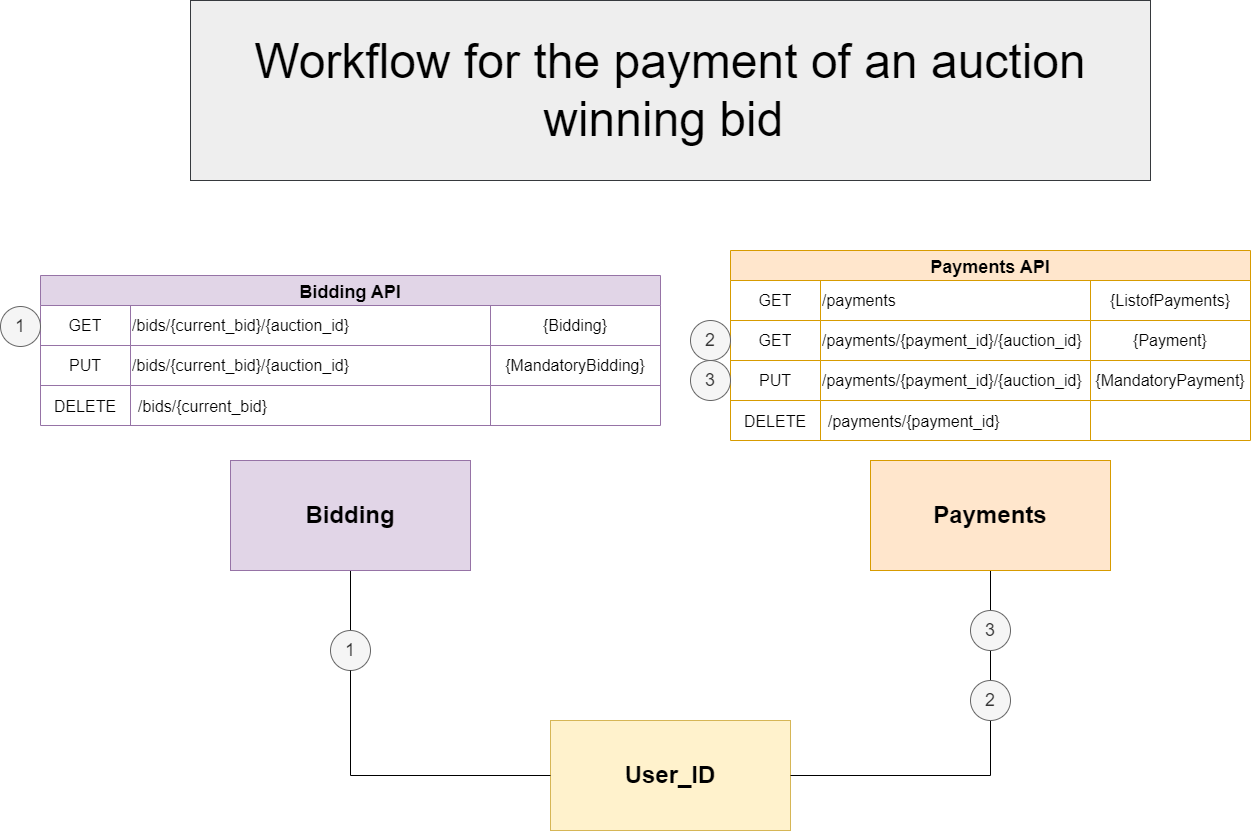

The diagram above was exported from draw.io. Its source (the exported page's mxGraphModel, read from the mxfile embedded in the PNG):
<mxGraphModel dx="1188" dy="622" grid="1" gridSize="10" guides="1" tooltips="1" connect="1" arrows="1" fold="1" page="0" pageScale="1" pageWidth="5000" pageHeight="5000" math="0" shadow="0">
  <root>
    <mxCell id="1nk4WMZKZO2NQOAgVWlX-0" />
    <mxCell id="1nk4WMZKZO2NQOAgVWlX-1" parent="1nk4WMZKZO2NQOAgVWlX-0" />
    <mxCell id="1nk4WMZKZO2NQOAgVWlX-2" style="edgeStyle=orthogonalEdgeStyle;rounded=0;orthogonalLoop=1;jettySize=auto;html=1;entryX=0.5;entryY=1;entryDx=0;entryDy=0;exitX=0.5;exitY=0;exitDx=0;exitDy=0;endArrow=none;endFill=0;" parent="1nk4WMZKZO2NQOAgVWlX-1" source="1nk4WMZKZO2NQOAgVWlX-41" target="nRL2mAyZnZ14EjeatMnL-0" edge="1">
      <mxGeometry relative="1" as="geometry">
        <mxPoint x="1510" y="1250.0000000000002" as="targetPoint" />
      </mxGeometry>
    </mxCell>
    <mxCell id="1nk4WMZKZO2NQOAgVWlX-4" value="&lt;font style=&quot;font-size: 24px&quot;&gt;User_ID&lt;br&gt;&lt;/font&gt;" style="rounded=0;whiteSpace=wrap;html=1;fillColor=#fff2cc;strokeColor=#d6b656;fontStyle=1" parent="1nk4WMZKZO2NQOAgVWlX-1" vertex="1">
      <mxGeometry x="1120" y="1410" width="240" height="110" as="geometry" />
    </mxCell>
    <mxCell id="1nk4WMZKZO2NQOAgVWlX-63" value="" style="endArrow=none;html=1;rounded=0;exitX=0.5;exitY=1;exitDx=0;exitDy=0;endFill=0;entryX=0.5;entryY=1;entryDx=0;entryDy=0;" parent="1nk4WMZKZO2NQOAgVWlX-1" source="1nk4WMZKZO2NQOAgVWlX-44" target="nRL2mAyZnZ14EjeatMnL-1" edge="1">
      <mxGeometry width="50" height="50" relative="1" as="geometry">
        <mxPoint x="1230" y="950" as="sourcePoint" />
        <mxPoint x="920" y="1270.0000000000002" as="targetPoint" />
      </mxGeometry>
    </mxCell>
    <mxCell id="pqtVYzqw2Di3q0zUuIRO-0" style="edgeStyle=orthogonalEdgeStyle;rounded=0;orthogonalLoop=1;jettySize=auto;html=1;exitX=0.5;exitY=1;exitDx=0;exitDy=0;" parent="1nk4WMZKZO2NQOAgVWlX-1" edge="1">
      <mxGeometry relative="1" as="geometry">
        <mxPoint x="920" y="1270.0000000000002" as="sourcePoint" />
        <mxPoint x="920" y="1270.0000000000002" as="targetPoint" />
      </mxGeometry>
    </mxCell>
    <mxCell id="fMhRVvXavpoA-GK0tpxf-1" value="" style="edgeStyle=orthogonalEdgeStyle;rounded=0;orthogonalLoop=1;jettySize=auto;html=1;entryX=0.5;entryY=1;entryDx=0;entryDy=0;exitX=1;exitY=0.5;exitDx=0;exitDy=0;endArrow=none;endFill=0;" parent="1nk4WMZKZO2NQOAgVWlX-1" source="1nk4WMZKZO2NQOAgVWlX-4" target="1nk4WMZKZO2NQOAgVWlX-41" edge="1">
      <mxGeometry relative="1" as="geometry">
        <mxPoint x="1360" y="1465" as="sourcePoint" />
        <mxPoint x="1640" y="1465" as="targetPoint" />
        <Array as="points">
          <mxPoint x="1560" y="1465" />
          <mxPoint x="1560" y="1380" />
        </Array>
      </mxGeometry>
    </mxCell>
    <mxCell id="1nk4WMZKZO2NQOAgVWlX-41" value="&lt;font style=&quot;font-size: 18px;&quot;&gt;2&lt;/font&gt;" style="ellipse;whiteSpace=wrap;html=1;fillColor=#f5f5f5;strokeColor=#666666;movable=1;resizable=1;rotatable=1;deletable=1;editable=1;locked=0;connectable=1;fontColor=#333333;" parent="1nk4WMZKZO2NQOAgVWlX-1" vertex="1">
      <mxGeometry x="1540" y="1370" width="40" height="40" as="geometry" />
    </mxCell>
    <mxCell id="1nk4WMZKZO2NQOAgVWlX-44" value="&lt;font style=&quot;font-size: 18px;&quot;&gt;1&lt;/font&gt;" style="ellipse;whiteSpace=wrap;html=1;fillColor=#f5f5f5;strokeColor=#666666;movable=1;resizable=1;rotatable=1;deletable=1;editable=1;locked=0;connectable=1;fontColor=#333333;" parent="1nk4WMZKZO2NQOAgVWlX-1" vertex="1">
      <mxGeometry x="900" y="1320" width="40" height="40" as="geometry" />
    </mxCell>
    <mxCell id="fMhRVvXavpoA-GK0tpxf-4" value="" style="group" parent="1nk4WMZKZO2NQOAgVWlX-1" vertex="1" connectable="0">
      <mxGeometry x="1040" y="1180" width="640" height="160" as="geometry" />
    </mxCell>
    <mxCell id="nRL2mAyZnZ14EjeatMnL-0" value="&lt;font style=&quot;font-size: 24px;&quot;&gt;Payments&lt;/font&gt;" style="rounded=0;whiteSpace=wrap;html=1;fillColor=#ffe6cc;strokeColor=#d79b00;fontStyle=1;" parent="fMhRVvXavpoA-GK0tpxf-4" vertex="1">
      <mxGeometry x="400" y="-30" width="240" height="110" as="geometry" />
    </mxCell>
    <mxCell id="1B06XHe214kv1IE0iXvc-0" value="&lt;font style=&quot;font-size: 18px;&quot;&gt;3&lt;/font&gt;" style="ellipse;whiteSpace=wrap;html=1;fillColor=#f5f5f5;strokeColor=#666666;movable=1;resizable=1;rotatable=1;deletable=1;editable=1;locked=0;connectable=1;fontColor=#333333;" parent="fMhRVvXavpoA-GK0tpxf-4" vertex="1">
      <mxGeometry x="500" y="120" width="40" height="40" as="geometry" />
    </mxCell>
    <mxCell id="F1_LJohMkjXeTNUpFpyk-0" value="" style="endArrow=none;html=1;rounded=0;exitX=0.5;exitY=1;exitDx=0;exitDy=0;entryX=0;entryY=0.5;entryDx=0;entryDy=0;" parent="1nk4WMZKZO2NQOAgVWlX-1" source="1nk4WMZKZO2NQOAgVWlX-44" target="1nk4WMZKZO2NQOAgVWlX-4" edge="1">
      <mxGeometry width="50" height="50" relative="1" as="geometry">
        <mxPoint x="1220" y="1370" as="sourcePoint" />
        <mxPoint x="1280" y="1320" as="targetPoint" />
        <Array as="points">
          <mxPoint x="920" y="1465" />
        </Array>
      </mxGeometry>
    </mxCell>
    <mxCell id="F1_LJohMkjXeTNUpFpyk-1" value="" style="group" parent="1nk4WMZKZO2NQOAgVWlX-1" vertex="1" connectable="0">
      <mxGeometry x="1260" y="940" width="560" height="190" as="geometry" />
    </mxCell>
    <mxCell id="1nk4WMZKZO2NQOAgVWlX-46" value="Payments API" style="shape=table;startSize=30;container=1;collapsible=0;childLayout=tableLayout;fontStyle=1;align=center;fontSize=18;strokeColor=#d79b00;fillColor=#ffe6cc;" parent="F1_LJohMkjXeTNUpFpyk-1" vertex="1">
      <mxGeometry x="40" width="520" height="190" as="geometry" />
    </mxCell>
    <mxCell id="1nk4WMZKZO2NQOAgVWlX-47" value="" style="shape=tableRow;horizontal=0;startSize=0;swimlaneHead=0;swimlaneBody=0;top=0;left=0;bottom=0;right=0;collapsible=0;dropTarget=0;fillColor=none;points=[[0,0.5],[1,0.5]];portConstraint=eastwest;fontSize=16;strokeColor=#557096;" parent="1nk4WMZKZO2NQOAgVWlX-46" vertex="1">
      <mxGeometry y="30" width="520" height="40" as="geometry" />
    </mxCell>
    <mxCell id="1nk4WMZKZO2NQOAgVWlX-48" value="GET" style="shape=partialRectangle;html=1;whiteSpace=wrap;connectable=0;fillColor=none;top=0;left=0;bottom=0;right=0;overflow=hidden;fontSize=16;strokeColor=#557096;" parent="1nk4WMZKZO2NQOAgVWlX-47" vertex="1">
      <mxGeometry width="90" height="40" as="geometry">
        <mxRectangle width="90" height="40" as="alternateBounds" />
      </mxGeometry>
    </mxCell>
    <mxCell id="1nk4WMZKZO2NQOAgVWlX-49" value="/payments" style="shape=partialRectangle;html=1;whiteSpace=wrap;connectable=0;fillColor=none;top=0;left=0;bottom=0;right=0;overflow=hidden;fontSize=16;strokeColor=#557096;align=left;" parent="1nk4WMZKZO2NQOAgVWlX-47" vertex="1">
      <mxGeometry x="90" width="270" height="40" as="geometry">
        <mxRectangle width="270" height="40" as="alternateBounds" />
      </mxGeometry>
    </mxCell>
    <mxCell id="1nk4WMZKZO2NQOAgVWlX-50" value="{ListofPayments}" style="shape=partialRectangle;html=1;whiteSpace=wrap;connectable=0;fillColor=none;top=0;left=0;bottom=0;right=0;overflow=hidden;fontSize=16;strokeColor=#557096;" parent="1nk4WMZKZO2NQOAgVWlX-47" vertex="1">
      <mxGeometry x="360" width="160" height="40" as="geometry">
        <mxRectangle width="160" height="40" as="alternateBounds" />
      </mxGeometry>
    </mxCell>
    <mxCell id="1nk4WMZKZO2NQOAgVWlX-51" value="" style="shape=tableRow;horizontal=0;startSize=0;swimlaneHead=0;swimlaneBody=0;top=0;left=0;bottom=0;right=0;collapsible=0;dropTarget=0;fillColor=none;points=[[0,0.5],[1,0.5]];portConstraint=eastwest;fontSize=16;strokeColor=#557096;" parent="1nk4WMZKZO2NQOAgVWlX-46" vertex="1">
      <mxGeometry y="70" width="520" height="40" as="geometry" />
    </mxCell>
    <mxCell id="1nk4WMZKZO2NQOAgVWlX-52" value="GET" style="shape=partialRectangle;html=1;whiteSpace=wrap;connectable=0;fillColor=none;top=0;left=0;bottom=0;right=0;overflow=hidden;fontSize=16;strokeColor=#557096;" parent="1nk4WMZKZO2NQOAgVWlX-51" vertex="1">
      <mxGeometry width="90" height="40" as="geometry">
        <mxRectangle width="90" height="40" as="alternateBounds" />
      </mxGeometry>
    </mxCell>
    <mxCell id="1nk4WMZKZO2NQOAgVWlX-53" value="/payments/{payment_id}/{auction_id}" style="shape=partialRectangle;html=1;whiteSpace=wrap;connectable=0;fillColor=none;top=0;left=0;bottom=0;right=0;overflow=hidden;fontSize=16;strokeColor=#557096;align=left;" parent="1nk4WMZKZO2NQOAgVWlX-51" vertex="1">
      <mxGeometry x="90" width="270" height="40" as="geometry">
        <mxRectangle width="270" height="40" as="alternateBounds" />
      </mxGeometry>
    </mxCell>
    <mxCell id="1nk4WMZKZO2NQOAgVWlX-54" value="{Payment}" style="shape=partialRectangle;html=1;whiteSpace=wrap;connectable=0;fillColor=none;top=0;left=0;bottom=0;right=0;overflow=hidden;fontSize=16;strokeColor=#557096;" parent="1nk4WMZKZO2NQOAgVWlX-51" vertex="1">
      <mxGeometry x="360" width="160" height="40" as="geometry">
        <mxRectangle width="160" height="40" as="alternateBounds" />
      </mxGeometry>
    </mxCell>
    <mxCell id="1nk4WMZKZO2NQOAgVWlX-55" value="" style="shape=tableRow;horizontal=0;startSize=0;swimlaneHead=0;swimlaneBody=0;top=0;left=0;bottom=0;right=0;collapsible=0;dropTarget=0;fillColor=none;points=[[0,0.5],[1,0.5]];portConstraint=eastwest;fontSize=16;strokeColor=#557096;" parent="1nk4WMZKZO2NQOAgVWlX-46" vertex="1">
      <mxGeometry y="110" width="520" height="40" as="geometry" />
    </mxCell>
    <mxCell id="1nk4WMZKZO2NQOAgVWlX-56" value="PUT" style="shape=partialRectangle;html=1;whiteSpace=wrap;connectable=0;fillColor=none;top=0;left=0;bottom=0;right=0;overflow=hidden;fontSize=16;strokeColor=#557096;" parent="1nk4WMZKZO2NQOAgVWlX-55" vertex="1">
      <mxGeometry width="90" height="40" as="geometry">
        <mxRectangle width="90" height="40" as="alternateBounds" />
      </mxGeometry>
    </mxCell>
    <mxCell id="1nk4WMZKZO2NQOAgVWlX-57" value="/payments/{payment_id}/{auction_id}" style="shape=partialRectangle;html=1;whiteSpace=wrap;connectable=0;fillColor=none;top=0;left=0;bottom=0;right=0;overflow=hidden;fontSize=16;strokeColor=#557096;align=left;" parent="1nk4WMZKZO2NQOAgVWlX-55" vertex="1">
      <mxGeometry x="90" width="270" height="40" as="geometry">
        <mxRectangle width="270" height="40" as="alternateBounds" />
      </mxGeometry>
    </mxCell>
    <mxCell id="1nk4WMZKZO2NQOAgVWlX-58" value="{MandatoryPayment}" style="shape=partialRectangle;html=1;whiteSpace=wrap;connectable=0;fillColor=none;top=0;left=0;bottom=0;right=0;overflow=hidden;fontSize=16;strokeColor=#557096;" parent="1nk4WMZKZO2NQOAgVWlX-55" vertex="1">
      <mxGeometry x="360" width="160" height="40" as="geometry">
        <mxRectangle width="160" height="40" as="alternateBounds" />
      </mxGeometry>
    </mxCell>
    <mxCell id="1nk4WMZKZO2NQOAgVWlX-59" value="" style="shape=tableRow;horizontal=0;startSize=0;swimlaneHead=0;swimlaneBody=0;fillColor=none;collapsible=0;dropTarget=0;points=[[0,0.5],[1,0.5]];portConstraint=eastwest;top=0;left=0;right=0;bottom=0;fontSize=16;strokeColor=#557096;" parent="1nk4WMZKZO2NQOAgVWlX-46" vertex="1">
      <mxGeometry y="150" width="520" height="40" as="geometry" />
    </mxCell>
    <mxCell id="1nk4WMZKZO2NQOAgVWlX-60" value="DELETE" style="shape=partialRectangle;connectable=0;fillColor=none;top=0;left=0;bottom=0;right=0;editable=1;overflow=hidden;fontSize=16;strokeColor=#557096;" parent="1nk4WMZKZO2NQOAgVWlX-59" vertex="1">
      <mxGeometry width="90" height="40" as="geometry">
        <mxRectangle width="90" height="40" as="alternateBounds" />
      </mxGeometry>
    </mxCell>
    <mxCell id="1nk4WMZKZO2NQOAgVWlX-61" value="/payments/{payment_id}" style="shape=partialRectangle;connectable=0;fillColor=none;top=0;left=0;bottom=0;right=0;align=left;spacingLeft=6;overflow=hidden;fontSize=16;strokeColor=#557096;" parent="1nk4WMZKZO2NQOAgVWlX-59" vertex="1">
      <mxGeometry x="90" width="270" height="40" as="geometry">
        <mxRectangle width="270" height="40" as="alternateBounds" />
      </mxGeometry>
    </mxCell>
    <mxCell id="1nk4WMZKZO2NQOAgVWlX-62" value="" style="shape=partialRectangle;connectable=0;fillColor=none;top=0;left=0;bottom=0;right=0;align=center;spacingLeft=6;overflow=hidden;fontSize=16;strokeColor=#557096;" parent="1nk4WMZKZO2NQOAgVWlX-59" vertex="1">
      <mxGeometry x="360" width="160" height="40" as="geometry">
        <mxRectangle width="160" height="40" as="alternateBounds" />
      </mxGeometry>
    </mxCell>
    <mxCell id="fMhRVvXavpoA-GK0tpxf-5" value="&lt;font style=&quot;font-size: 18px;&quot;&gt;2&lt;/font&gt;" style="ellipse;whiteSpace=wrap;html=1;fillColor=#f5f5f5;strokeColor=#666666;movable=1;resizable=1;rotatable=1;deletable=1;editable=1;locked=0;connectable=1;fontColor=#333333;" parent="F1_LJohMkjXeTNUpFpyk-1" vertex="1">
      <mxGeometry y="70" width="40" height="40" as="geometry" />
    </mxCell>
    <mxCell id="fMhRVvXavpoA-GK0tpxf-6" value="&lt;font style=&quot;font-size: 18px;&quot;&gt;3&lt;/font&gt;" style="ellipse;whiteSpace=wrap;html=1;fillColor=#f5f5f5;strokeColor=#666666;movable=1;resizable=1;rotatable=1;deletable=1;editable=1;locked=0;connectable=1;fontColor=#333333;" parent="F1_LJohMkjXeTNUpFpyk-1" vertex="1">
      <mxGeometry y="110" width="40" height="40" as="geometry" />
    </mxCell>
    <mxCell id="9fG2eJlS-xv_3Je7Hulu-0" value="&lt;font style=&quot;font-size: 48px;&quot;&gt;Workflow for the payment of an auction winning bid&amp;nbsp;&lt;/font&gt;" style="text;html=1;strokeColor=#36393d;fillColor=#eeeeee;align=center;verticalAlign=middle;whiteSpace=wrap;rounded=0;" parent="1nk4WMZKZO2NQOAgVWlX-1" vertex="1">
      <mxGeometry x="760" y="690" width="960" height="180" as="geometry" />
    </mxCell>
    <mxCell id="nRL2mAyZnZ14EjeatMnL-1" value="&lt;font style=&quot;font-size: 24px;&quot;&gt;Bidding&lt;/font&gt;" style="rounded=0;whiteSpace=wrap;html=1;fillColor=#e1d5e7;strokeColor=#9673a6;fontStyle=1;" parent="1nk4WMZKZO2NQOAgVWlX-1" vertex="1">
      <mxGeometry x="800" y="1150" width="240" height="110" as="geometry" />
    </mxCell>
    <mxCell id="1nk4WMZKZO2NQOAgVWlX-5" value="Bidding API" style="shape=table;startSize=30;container=1;collapsible=0;childLayout=tableLayout;fontStyle=1;align=center;fontSize=18;strokeColor=#9673a6;fillColor=#e1d5e7;" parent="1nk4WMZKZO2NQOAgVWlX-1" vertex="1">
      <mxGeometry x="610" y="965" width="620" height="150" as="geometry" />
    </mxCell>
    <mxCell id="1nk4WMZKZO2NQOAgVWlX-6" value="" style="shape=tableRow;horizontal=0;startSize=0;swimlaneHead=0;swimlaneBody=0;top=0;left=0;bottom=0;right=0;collapsible=0;dropTarget=0;fillColor=none;points=[[0,0.5],[1,0.5]];portConstraint=eastwest;fontSize=16;strokeColor=#557096;" parent="1nk4WMZKZO2NQOAgVWlX-5" vertex="1">
      <mxGeometry y="30" width="620" height="40" as="geometry" />
    </mxCell>
    <mxCell id="1nk4WMZKZO2NQOAgVWlX-7" value="GET" style="shape=partialRectangle;html=1;whiteSpace=wrap;connectable=0;fillColor=none;top=0;left=0;bottom=0;right=0;overflow=hidden;fontSize=16;strokeColor=#557096;" parent="1nk4WMZKZO2NQOAgVWlX-6" vertex="1">
      <mxGeometry width="90" height="40" as="geometry">
        <mxRectangle width="90" height="40" as="alternateBounds" />
      </mxGeometry>
    </mxCell>
    <mxCell id="1nk4WMZKZO2NQOAgVWlX-8" value="/bids/{current_bid}/{auction_id}" style="shape=partialRectangle;html=1;whiteSpace=wrap;connectable=0;fillColor=none;top=0;left=0;bottom=0;right=0;overflow=hidden;fontSize=16;strokeColor=#557096;align=left;" parent="1nk4WMZKZO2NQOAgVWlX-6" vertex="1">
      <mxGeometry x="90" width="360" height="40" as="geometry">
        <mxRectangle width="360" height="40" as="alternateBounds" />
      </mxGeometry>
    </mxCell>
    <mxCell id="1nk4WMZKZO2NQOAgVWlX-9" value="{Bidding}" style="shape=partialRectangle;html=1;whiteSpace=wrap;connectable=0;fillColor=none;top=0;left=0;bottom=0;right=0;overflow=hidden;fontSize=16;strokeColor=#557096;" parent="1nk4WMZKZO2NQOAgVWlX-6" vertex="1">
      <mxGeometry x="450" width="170" height="40" as="geometry">
        <mxRectangle width="170" height="40" as="alternateBounds" />
      </mxGeometry>
    </mxCell>
    <mxCell id="1nk4WMZKZO2NQOAgVWlX-10" value="" style="shape=tableRow;horizontal=0;startSize=0;swimlaneHead=0;swimlaneBody=0;top=0;left=0;bottom=0;right=0;collapsible=0;dropTarget=0;fillColor=none;points=[[0,0.5],[1,0.5]];portConstraint=eastwest;fontSize=16;strokeColor=#557096;" parent="1nk4WMZKZO2NQOAgVWlX-5" vertex="1">
      <mxGeometry y="70" width="620" height="40" as="geometry" />
    </mxCell>
    <mxCell id="1nk4WMZKZO2NQOAgVWlX-11" value="PUT" style="shape=partialRectangle;html=1;whiteSpace=wrap;connectable=0;fillColor=none;top=0;left=0;bottom=0;right=0;overflow=hidden;fontSize=16;strokeColor=#557096;" parent="1nk4WMZKZO2NQOAgVWlX-10" vertex="1">
      <mxGeometry width="90" height="40" as="geometry">
        <mxRectangle width="90" height="40" as="alternateBounds" />
      </mxGeometry>
    </mxCell>
    <mxCell id="1nk4WMZKZO2NQOAgVWlX-12" value="/bids/{current_bid}/{auction_id}" style="shape=partialRectangle;html=1;whiteSpace=wrap;connectable=0;fillColor=none;top=0;left=0;bottom=0;right=0;overflow=hidden;fontSize=16;strokeColor=#557096;align=left;" parent="1nk4WMZKZO2NQOAgVWlX-10" vertex="1">
      <mxGeometry x="90" width="360" height="40" as="geometry">
        <mxRectangle width="360" height="40" as="alternateBounds" />
      </mxGeometry>
    </mxCell>
    <mxCell id="1nk4WMZKZO2NQOAgVWlX-13" value="{MandatoryBidding}" style="shape=partialRectangle;html=1;whiteSpace=wrap;connectable=0;fillColor=none;top=0;left=0;bottom=0;right=0;overflow=hidden;fontSize=16;strokeColor=#557096;" parent="1nk4WMZKZO2NQOAgVWlX-10" vertex="1">
      <mxGeometry x="450" width="170" height="40" as="geometry">
        <mxRectangle width="170" height="40" as="alternateBounds" />
      </mxGeometry>
    </mxCell>
    <mxCell id="1nk4WMZKZO2NQOAgVWlX-14" value="" style="shape=tableRow;horizontal=0;startSize=0;swimlaneHead=0;swimlaneBody=0;fillColor=none;collapsible=0;dropTarget=0;points=[[0,0.5],[1,0.5]];portConstraint=eastwest;top=0;left=0;right=0;bottom=0;fontSize=16;strokeColor=#557096;" parent="1nk4WMZKZO2NQOAgVWlX-5" vertex="1">
      <mxGeometry y="110" width="620" height="40" as="geometry" />
    </mxCell>
    <mxCell id="1nk4WMZKZO2NQOAgVWlX-15" value="DELETE" style="shape=partialRectangle;connectable=0;fillColor=none;top=0;left=0;bottom=0;right=0;editable=1;overflow=hidden;fontSize=16;strokeColor=#557096;" parent="1nk4WMZKZO2NQOAgVWlX-14" vertex="1">
      <mxGeometry width="90" height="40" as="geometry">
        <mxRectangle width="90" height="40" as="alternateBounds" />
      </mxGeometry>
    </mxCell>
    <mxCell id="1nk4WMZKZO2NQOAgVWlX-16" value="/bids/{current_bid}" style="shape=partialRectangle;connectable=0;fillColor=none;top=0;left=0;bottom=0;right=0;align=left;spacingLeft=6;overflow=hidden;fontSize=16;strokeColor=#557096;" parent="1nk4WMZKZO2NQOAgVWlX-14" vertex="1">
      <mxGeometry x="90" width="360" height="40" as="geometry">
        <mxRectangle width="360" height="40" as="alternateBounds" />
      </mxGeometry>
    </mxCell>
    <mxCell id="1nk4WMZKZO2NQOAgVWlX-17" value="" style="shape=partialRectangle;connectable=0;fillColor=none;top=0;left=0;bottom=0;right=0;align=center;spacingLeft=6;overflow=hidden;fontSize=16;strokeColor=#557096;" parent="1nk4WMZKZO2NQOAgVWlX-14" vertex="1">
      <mxGeometry x="450" width="170" height="40" as="geometry">
        <mxRectangle width="170" height="40" as="alternateBounds" />
      </mxGeometry>
    </mxCell>
    <mxCell id="fMhRVvXavpoA-GK0tpxf-3" value="&lt;font style=&quot;font-size: 18px;&quot;&gt;1&lt;/font&gt;" style="ellipse;whiteSpace=wrap;html=1;fillColor=#f5f5f5;strokeColor=#666666;movable=1;resizable=1;rotatable=1;deletable=1;editable=1;locked=0;connectable=1;fontColor=#333333;" parent="1nk4WMZKZO2NQOAgVWlX-1" vertex="1">
      <mxGeometry x="570" y="996" width="40" height="40" as="geometry" />
    </mxCell>
  </root>
</mxGraphModel>